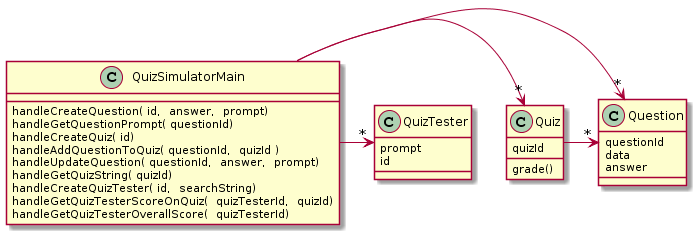

The diagram above was rendered by PlantUML. Its source (embedded in the PNG):
@startuml
class QuizSimulatorMain{
handleCreateQuestion( id,  answer,  prompt)
handleGetQuestionPrompt( questionId)
handleCreateQuiz( id)
handleAddQuestionToQuiz( questionId,  quizId )
handleUpdateQuestion( questionId,  answer,  prompt)
handleGetQuizString( quizId)
handleCreateQuizTester( id,  searchString)
handleGetQuizTesterScoreOnQuiz(  quizTesterId,  quizId)
handleGetQuizTesterOverallScore(  quizTesterId)
}

class Question {
questionId
data
answer
}

class Quiz {
quizId
grade()
}

class QuizTester {
prompt
id
}
QuizSimulatorMain ->"*" Question
QuizSimulatorMain ->"*" Quiz
QuizSimulatorMain ->"*" QuizTester
Quiz -> "*" Question
@enduml